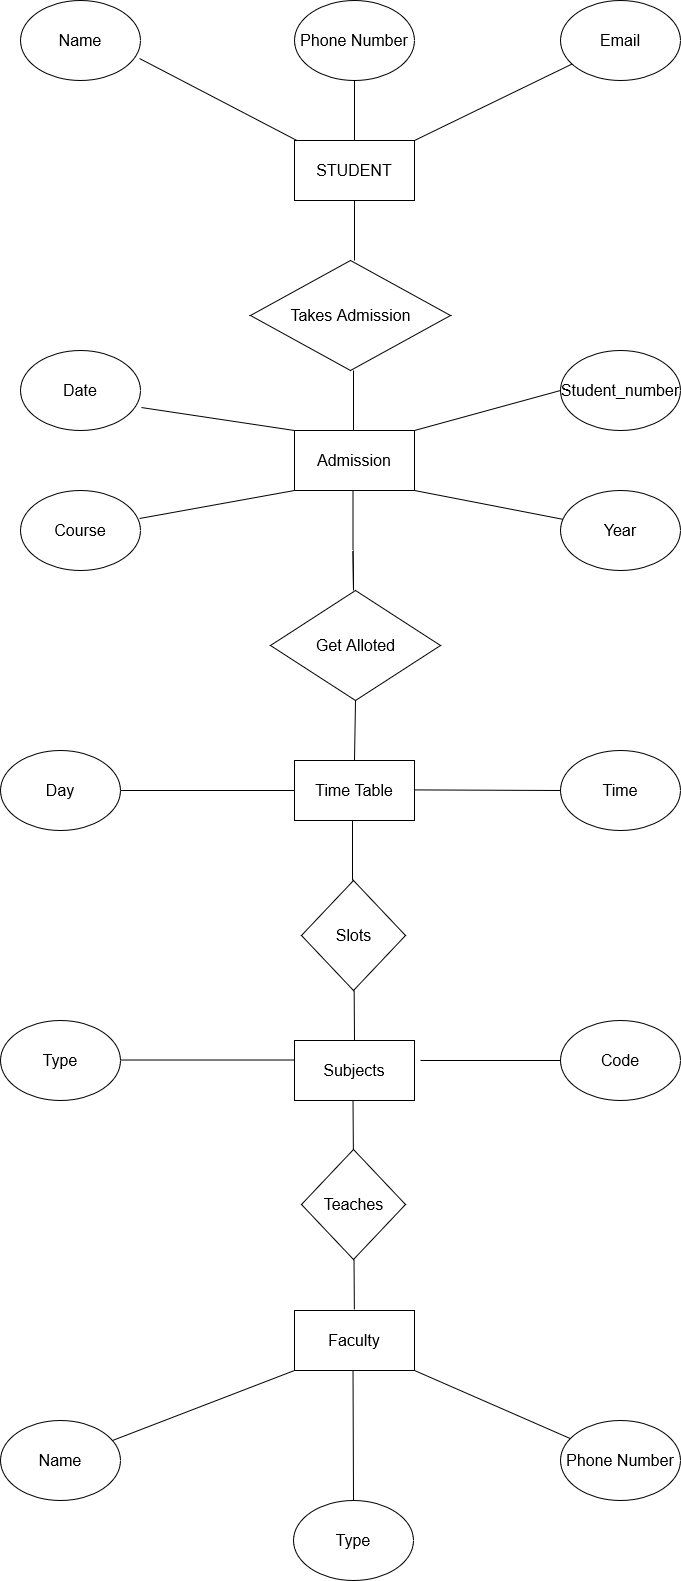

The diagram above was exported from draw.io. Its source (the exported page's mxGraphModel, read from the mxfile embedded in the PNG):
<mxGraphModel dx="1000" dy="539" grid="1" gridSize="10" guides="1" tooltips="1" connect="1" arrows="1" fold="1" page="1" pageScale="1" pageWidth="827" pageHeight="1169" math="0" shadow="0">
  <root>
    <mxCell id="0" />
    <mxCell id="1" parent="0" />
    <mxCell id="PmYa6zNwt40bYuKLMDmz-3" value="STUDENT" style="rounded=0;whiteSpace=wrap;html=1;fontSize=16;" parent="1" vertex="1">
      <mxGeometry x="354" y="160" width="120" height="60" as="geometry" />
    </mxCell>
    <mxCell id="PmYa6zNwt40bYuKLMDmz-4" value="Name" style="ellipse;whiteSpace=wrap;html=1;direction=east;fontSize=16;" parent="1" vertex="1">
      <mxGeometry x="80" y="20" width="120" height="80" as="geometry" />
    </mxCell>
    <mxCell id="PmYa6zNwt40bYuKLMDmz-5" value="Phone Number" style="ellipse;whiteSpace=wrap;html=1;fontSize=16;" parent="1" vertex="1">
      <mxGeometry x="354" y="20" width="120" height="80" as="geometry" />
    </mxCell>
    <mxCell id="PmYa6zNwt40bYuKLMDmz-6" value="Email" style="ellipse;whiteSpace=wrap;html=1;direction=east;fontSize=16;" parent="1" vertex="1">
      <mxGeometry x="620" y="20" width="120" height="80" as="geometry" />
    </mxCell>
    <mxCell id="PmYa6zNwt40bYuKLMDmz-7" value="" style="endArrow=none;html=1;rounded=0;exitX=0.992;exitY=0.725;exitDx=0;exitDy=0;exitPerimeter=0;fontSize=16;" parent="1" source="PmYa6zNwt40bYuKLMDmz-4" target="PmYa6zNwt40bYuKLMDmz-3" edge="1">
      <mxGeometry width="50" height="50" relative="1" as="geometry">
        <mxPoint x="390" y="220" as="sourcePoint" />
        <mxPoint x="440" y="170" as="targetPoint" />
      </mxGeometry>
    </mxCell>
    <mxCell id="PmYa6zNwt40bYuKLMDmz-8" value="" style="endArrow=none;html=1;rounded=0;entryX=0.5;entryY=1;entryDx=0;entryDy=0;exitX=0.5;exitY=0;exitDx=0;exitDy=0;fontSize=16;" parent="1" source="PmYa6zNwt40bYuKLMDmz-3" target="PmYa6zNwt40bYuKLMDmz-5" edge="1">
      <mxGeometry width="50" height="50" relative="1" as="geometry">
        <mxPoint x="390" y="220" as="sourcePoint" />
        <mxPoint x="440" y="170" as="targetPoint" />
      </mxGeometry>
    </mxCell>
    <mxCell id="PmYa6zNwt40bYuKLMDmz-10" value="" style="endArrow=none;html=1;rounded=0;exitX=1;exitY=0;exitDx=0;exitDy=0;fontSize=16;" parent="1" source="PmYa6zNwt40bYuKLMDmz-3" target="PmYa6zNwt40bYuKLMDmz-6" edge="1">
      <mxGeometry width="50" height="50" relative="1" as="geometry">
        <mxPoint x="480" y="160" as="sourcePoint" />
        <mxPoint x="440" y="170" as="targetPoint" />
      </mxGeometry>
    </mxCell>
    <mxCell id="PmYa6zNwt40bYuKLMDmz-11" value="" style="endArrow=none;html=1;rounded=0;entryX=0.5;entryY=1;entryDx=0;entryDy=0;fontSize=16;" parent="1" target="PmYa6zNwt40bYuKLMDmz-3" edge="1">
      <mxGeometry width="50" height="50" relative="1" as="geometry">
        <mxPoint x="414" y="280" as="sourcePoint" />
        <mxPoint x="420" y="240" as="targetPoint" />
      </mxGeometry>
    </mxCell>
    <mxCell id="PmYa6zNwt40bYuKLMDmz-12" value="&lt;div align=&quot;justify&quot; style=&quot;font-size: 16px;&quot;&gt;Takes Admission&lt;br style=&quot;font-size: 16px;&quot;&gt;&lt;/div&gt;" style="rhombus;html=1;fontSize=16;" parent="1" vertex="1">
      <mxGeometry x="310" y="280" width="200" height="110" as="geometry" />
    </mxCell>
    <mxCell id="PmYa6zNwt40bYuKLMDmz-14" value="&lt;font style=&quot;font-size: 16px;&quot;&gt;Admission&lt;/font&gt;" style="rounded=0;whiteSpace=wrap;html=1;fontSize=16;" parent="1" vertex="1">
      <mxGeometry x="354" y="450" width="120" height="60" as="geometry" />
    </mxCell>
    <mxCell id="PmYa6zNwt40bYuKLMDmz-15" value="" style="endArrow=none;html=1;rounded=0;entryX=0.5;entryY=1;entryDx=0;entryDy=0;fontSize=16;" parent="1" edge="1">
      <mxGeometry width="50" height="50" relative="1" as="geometry">
        <mxPoint x="413" y="450" as="sourcePoint" />
        <mxPoint x="413" y="390" as="targetPoint" />
        <Array as="points">
          <mxPoint x="413" y="450" />
        </Array>
      </mxGeometry>
    </mxCell>
    <mxCell id="PmYa6zNwt40bYuKLMDmz-16" value="Student_number" style="ellipse;whiteSpace=wrap;html=1;direction=east;fontSize=16;" parent="1" vertex="1">
      <mxGeometry x="620" y="370" width="120" height="80" as="geometry" />
    </mxCell>
    <mxCell id="PmYa6zNwt40bYuKLMDmz-17" value="Date" style="ellipse;whiteSpace=wrap;html=1;direction=east;fontSize=16;" parent="1" vertex="1">
      <mxGeometry x="80" y="370" width="120" height="80" as="geometry" />
    </mxCell>
    <mxCell id="PmYa6zNwt40bYuKLMDmz-18" value="Course" style="ellipse;whiteSpace=wrap;html=1;direction=east;fontSize=16;" parent="1" vertex="1">
      <mxGeometry x="80" y="510" width="120" height="80" as="geometry" />
    </mxCell>
    <mxCell id="PmYa6zNwt40bYuKLMDmz-19" value="Year" style="ellipse;whiteSpace=wrap;html=1;direction=east;fontSize=16;" parent="1" vertex="1">
      <mxGeometry x="620" y="510" width="120" height="80" as="geometry" />
    </mxCell>
    <mxCell id="PmYa6zNwt40bYuKLMDmz-20" value="" style="endArrow=none;html=1;rounded=0;exitX=0.992;exitY=0.35;exitDx=0;exitDy=0;exitPerimeter=0;fontSize=16;" parent="1" source="PmYa6zNwt40bYuKLMDmz-18" edge="1">
      <mxGeometry width="50" height="50" relative="1" as="geometry">
        <mxPoint x="304" y="560" as="sourcePoint" />
        <mxPoint x="354" y="510" as="targetPoint" />
      </mxGeometry>
    </mxCell>
    <mxCell id="PmYa6zNwt40bYuKLMDmz-21" value="" style="endArrow=none;html=1;rounded=0;entryX=1;entryY=1;entryDx=0;entryDy=0;fontSize=16;" parent="1" source="PmYa6zNwt40bYuKLMDmz-19" target="PmYa6zNwt40bYuKLMDmz-14" edge="1">
      <mxGeometry width="50" height="50" relative="1" as="geometry">
        <mxPoint x="209" y="548" as="sourcePoint" />
        <mxPoint x="364" y="520" as="targetPoint" />
      </mxGeometry>
    </mxCell>
    <mxCell id="PmYa6zNwt40bYuKLMDmz-22" value="" style="endArrow=none;html=1;rounded=0;entryX=1;entryY=0;entryDx=0;entryDy=0;exitX=0;exitY=0.5;exitDx=0;exitDy=0;fontSize=16;" parent="1" source="PmYa6zNwt40bYuKLMDmz-16" target="PmYa6zNwt40bYuKLMDmz-14" edge="1">
      <mxGeometry width="50" height="50" relative="1" as="geometry">
        <mxPoint x="632" y="549" as="sourcePoint" />
        <mxPoint x="484" y="520" as="targetPoint" />
      </mxGeometry>
    </mxCell>
    <mxCell id="PmYa6zNwt40bYuKLMDmz-23" value="" style="endArrow=none;html=1;rounded=0;entryX=0;entryY=0;entryDx=0;entryDy=0;exitX=1.008;exitY=0.713;exitDx=0;exitDy=0;exitPerimeter=0;fontSize=16;" parent="1" source="PmYa6zNwt40bYuKLMDmz-17" target="PmYa6zNwt40bYuKLMDmz-14" edge="1">
      <mxGeometry width="50" height="50" relative="1" as="geometry">
        <mxPoint x="630" y="420" as="sourcePoint" />
        <mxPoint x="484" y="460" as="targetPoint" />
      </mxGeometry>
    </mxCell>
    <mxCell id="PmYa6zNwt40bYuKLMDmz-24" value="" style="endArrow=none;html=1;rounded=0;entryX=0.5;entryY=1;entryDx=0;entryDy=0;fontSize=16;" parent="1" edge="1">
      <mxGeometry width="50" height="50" relative="1" as="geometry">
        <mxPoint x="412.5" y="570" as="sourcePoint" />
        <mxPoint x="412.5" y="510" as="targetPoint" />
        <Array as="points">
          <mxPoint x="413" y="610" />
          <mxPoint x="412.5" y="570" />
        </Array>
      </mxGeometry>
    </mxCell>
    <mxCell id="5mUihkz5oLubwfPDcKZm-1" value="Get Alloted" style="rhombus;html=1;fontSize=16;" vertex="1" parent="1">
      <mxGeometry x="330" y="610" width="170" height="110" as="geometry" />
    </mxCell>
    <mxCell id="5mUihkz5oLubwfPDcKZm-2" value="&lt;font style=&quot;font-size: 16px;&quot;&gt;Time Table&lt;/font&gt;" style="rounded=0;whiteSpace=wrap;html=1;fontSize=16;" vertex="1" parent="1">
      <mxGeometry x="354" y="780" width="120" height="60" as="geometry" />
    </mxCell>
    <mxCell id="5mUihkz5oLubwfPDcKZm-4" value="" style="endArrow=none;html=1;rounded=0;entryX=0.5;entryY=0;entryDx=0;entryDy=0;exitX=0.5;exitY=1;exitDx=0;exitDy=0;fontSize=16;" edge="1" parent="1" source="5mUihkz5oLubwfPDcKZm-1" target="5mUihkz5oLubwfPDcKZm-2">
      <mxGeometry width="50" height="50" relative="1" as="geometry">
        <mxPoint x="390" y="620" as="sourcePoint" />
        <mxPoint x="440" y="570" as="targetPoint" />
      </mxGeometry>
    </mxCell>
    <mxCell id="5mUihkz5oLubwfPDcKZm-5" value="&lt;div style=&quot;font-size: 16px;&quot;&gt;Day&lt;/div&gt;" style="ellipse;whiteSpace=wrap;html=1;direction=east;fontSize=16;" vertex="1" parent="1">
      <mxGeometry x="60" y="770" width="120" height="80" as="geometry" />
    </mxCell>
    <mxCell id="5mUihkz5oLubwfPDcKZm-6" value="" style="endArrow=none;html=1;rounded=0;entryX=0;entryY=0.5;entryDx=0;entryDy=0;fontSize=16;" edge="1" parent="1" source="5mUihkz5oLubwfPDcKZm-5" target="5mUihkz5oLubwfPDcKZm-2">
      <mxGeometry width="50" height="50" relative="1" as="geometry">
        <mxPoint x="284" y="820" as="sourcePoint" />
        <mxPoint x="334" y="770" as="targetPoint" />
      </mxGeometry>
    </mxCell>
    <mxCell id="5mUihkz5oLubwfPDcKZm-7" value="Time" style="ellipse;whiteSpace=wrap;html=1;direction=east;fontSize=16;" vertex="1" parent="1">
      <mxGeometry x="620" y="770" width="120" height="80" as="geometry" />
    </mxCell>
    <mxCell id="5mUihkz5oLubwfPDcKZm-8" value="" style="endArrow=none;html=1;rounded=0;entryX=0;entryY=0.5;entryDx=0;entryDy=0;fontSize=16;" edge="1" parent="1" target="5mUihkz5oLubwfPDcKZm-7">
      <mxGeometry width="50" height="50" relative="1" as="geometry">
        <mxPoint x="474" y="809.41" as="sourcePoint" />
        <mxPoint x="610" y="810" as="targetPoint" />
      </mxGeometry>
    </mxCell>
    <mxCell id="5mUihkz5oLubwfPDcKZm-10" value="" style="endArrow=none;html=1;rounded=0;entryX=0.5;entryY=0;entryDx=0;entryDy=0;exitX=0.5;exitY=1;exitDx=0;exitDy=0;fontSize=16;" edge="1" parent="1">
      <mxGeometry width="50" height="50" relative="1" as="geometry">
        <mxPoint x="412" y="840" as="sourcePoint" />
        <mxPoint x="412" y="900" as="targetPoint" />
      </mxGeometry>
    </mxCell>
    <mxCell id="5mUihkz5oLubwfPDcKZm-11" value="&lt;font style=&quot;font-size: 16px;&quot;&gt;Slots&lt;/font&gt;" style="rhombus;html=1;direction=east;fontSize=16;" vertex="1" parent="1">
      <mxGeometry x="361" y="900" width="104" height="110" as="geometry" />
    </mxCell>
    <mxCell id="5mUihkz5oLubwfPDcKZm-12" value="&lt;font style=&quot;font-size: 16px;&quot;&gt;Subjects&lt;/font&gt;" style="rounded=0;whiteSpace=wrap;html=1;fontSize=16;" vertex="1" parent="1">
      <mxGeometry x="354" y="1060" width="120" height="60" as="geometry" />
    </mxCell>
    <mxCell id="5mUihkz5oLubwfPDcKZm-15" value="" style="endArrow=none;html=1;rounded=0;entryX=0.5;entryY=0;entryDx=0;entryDy=0;exitX=0.5;exitY=1;exitDx=0;exitDy=0;fontSize=16;" edge="1" parent="1" target="5mUihkz5oLubwfPDcKZm-12">
      <mxGeometry width="50" height="50" relative="1" as="geometry">
        <mxPoint x="413.66" y="1010" as="sourcePoint" />
        <mxPoint x="413.66" y="1070" as="targetPoint" />
      </mxGeometry>
    </mxCell>
    <mxCell id="vYsRQncX6RReooYQbDPA-1" value="" style="endArrow=none;html=1;rounded=0;entryX=0.5;entryY=0;entryDx=0;entryDy=0;exitX=0.5;exitY=1;exitDx=0;exitDy=0;fontSize=16;" edge="1" parent="1">
      <mxGeometry width="50" height="50" relative="1" as="geometry">
        <mxPoint x="412.52000000000004" y="1120" as="sourcePoint" />
        <mxPoint x="412.86" y="1170" as="targetPoint" />
      </mxGeometry>
    </mxCell>
    <mxCell id="vYsRQncX6RReooYQbDPA-2" value="Teaches" style="rhombus;html=1;direction=east;fontSize=16;" vertex="1" parent="1">
      <mxGeometry x="361" y="1169" width="104" height="110" as="geometry" />
    </mxCell>
    <mxCell id="vYsRQncX6RReooYQbDPA-3" value="" style="endArrow=none;html=1;rounded=0;entryX=0.5;entryY=0;entryDx=0;entryDy=0;exitX=0.5;exitY=1;exitDx=0;exitDy=0;fontSize=16;" edge="1" parent="1">
      <mxGeometry width="50" height="50" relative="1" as="geometry">
        <mxPoint x="413.52000000000004" y="1279" as="sourcePoint" />
        <mxPoint x="413.86" y="1329" as="targetPoint" />
      </mxGeometry>
    </mxCell>
    <mxCell id="vYsRQncX6RReooYQbDPA-4" value="Faculty" style="rounded=0;whiteSpace=wrap;html=1;fontSize=16;" vertex="1" parent="1">
      <mxGeometry x="354" y="1330" width="120" height="60" as="geometry" />
    </mxCell>
    <mxCell id="vYsRQncX6RReooYQbDPA-6" value="Code" style="ellipse;whiteSpace=wrap;html=1;direction=east;fontSize=16;" vertex="1" parent="1">
      <mxGeometry x="620" y="1040" width="120" height="80" as="geometry" />
    </mxCell>
    <mxCell id="vYsRQncX6RReooYQbDPA-7" value="Type" style="ellipse;whiteSpace=wrap;html=1;direction=east;fontSize=16;" vertex="1" parent="1">
      <mxGeometry x="60" y="1040" width="120" height="80" as="geometry" />
    </mxCell>
    <mxCell id="vYsRQncX6RReooYQbDPA-8" value="" style="endArrow=none;html=1;rounded=0;entryX=0;entryY=0.5;entryDx=0;entryDy=0;fontSize=16;" edge="1" parent="1" target="vYsRQncX6RReooYQbDPA-6">
      <mxGeometry width="50" height="50" relative="1" as="geometry">
        <mxPoint x="480" y="1080" as="sourcePoint" />
        <mxPoint x="626" y="1090.1100000000001" as="targetPoint" />
      </mxGeometry>
    </mxCell>
    <mxCell id="vYsRQncX6RReooYQbDPA-9" value="" style="endArrow=none;html=1;rounded=0;entryX=0;entryY=0.5;entryDx=0;entryDy=0;fontSize=16;" edge="1" parent="1">
      <mxGeometry width="50" height="50" relative="1" as="geometry">
        <mxPoint x="180" y="1079.52" as="sourcePoint" />
        <mxPoint x="354" y="1079.52" as="targetPoint" />
      </mxGeometry>
    </mxCell>
    <mxCell id="vYsRQncX6RReooYQbDPA-10" value="Phone Number" style="ellipse;whiteSpace=wrap;html=1;direction=east;fontSize=16;" vertex="1" parent="1">
      <mxGeometry x="620" y="1440" width="120" height="80" as="geometry" />
    </mxCell>
    <mxCell id="vYsRQncX6RReooYQbDPA-11" value="Name" style="ellipse;whiteSpace=wrap;html=1;direction=east;fontSize=16;" vertex="1" parent="1">
      <mxGeometry x="60" y="1440" width="120" height="80" as="geometry" />
    </mxCell>
    <mxCell id="vYsRQncX6RReooYQbDPA-12" value="Type" style="ellipse;whiteSpace=wrap;html=1;direction=east;fontSize=16;" vertex="1" parent="1">
      <mxGeometry x="353" y="1520" width="120" height="80" as="geometry" />
    </mxCell>
    <mxCell id="vYsRQncX6RReooYQbDPA-13" value="" style="endArrow=none;html=1;rounded=0;entryX=0.5;entryY=0;entryDx=0;entryDy=0;exitX=0.5;exitY=1;exitDx=0;exitDy=0;fontSize=16;" edge="1" parent="1" target="vYsRQncX6RReooYQbDPA-12">
      <mxGeometry width="50" height="50" relative="1" as="geometry">
        <mxPoint x="412.52000000000004" y="1390" as="sourcePoint" />
        <mxPoint x="412.86" y="1440" as="targetPoint" />
      </mxGeometry>
    </mxCell>
    <mxCell id="vYsRQncX6RReooYQbDPA-14" value="" style="endArrow=none;html=1;rounded=0;entryX=0;entryY=1;entryDx=0;entryDy=0;fontSize=16;" edge="1" parent="1" source="vYsRQncX6RReooYQbDPA-11" target="vYsRQncX6RReooYQbDPA-4">
      <mxGeometry width="50" height="50" relative="1" as="geometry">
        <mxPoint x="480" y="1370" as="sourcePoint" />
        <mxPoint x="530" y="1320" as="targetPoint" />
      </mxGeometry>
    </mxCell>
    <mxCell id="vYsRQncX6RReooYQbDPA-15" value="" style="endArrow=none;html=1;rounded=0;entryX=1;entryY=1;entryDx=0;entryDy=0;fontSize=16;" edge="1" parent="1" source="vYsRQncX6RReooYQbDPA-10" target="vYsRQncX6RReooYQbDPA-4">
      <mxGeometry width="50" height="50" relative="1" as="geometry">
        <mxPoint x="182" y="1470" as="sourcePoint" />
        <mxPoint x="364" y="1400" as="targetPoint" />
      </mxGeometry>
    </mxCell>
  </root>
</mxGraphModel>